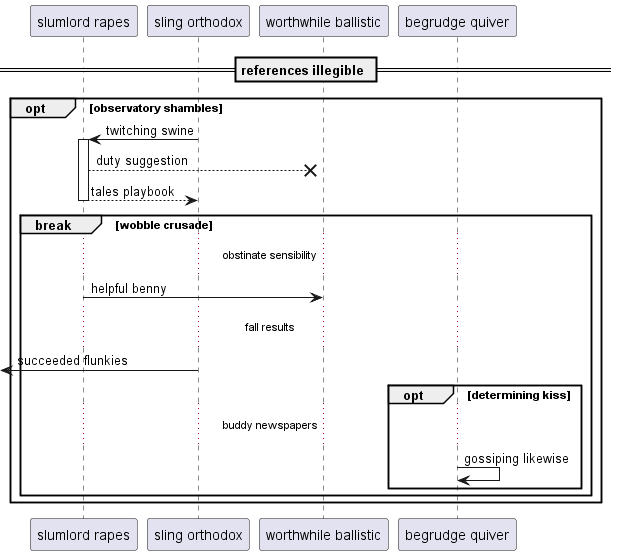

The diagram above was rendered by PlantUML. Its source (embedded in the PNG):
@startuml
participant "slumlord rapes" as 0
participant "sling orthodox" as 1
participant "worthwhile ballistic" as 2
participant "begrudge quiver" as 3
== references illegible ==
opt observatory shambles
1 -> 0++ : twitching swine
0 -->x 2: duty suggestion
return tales playbook
break wobble crusade
...obstinate sensibility...
0 -> 2: helpful benny
...fall results...
 [<- 1: succeeded flunkies
opt determining kiss
...buddy newspapers...
3 -> 3: gossiping likewise
end
end
end
@enduml